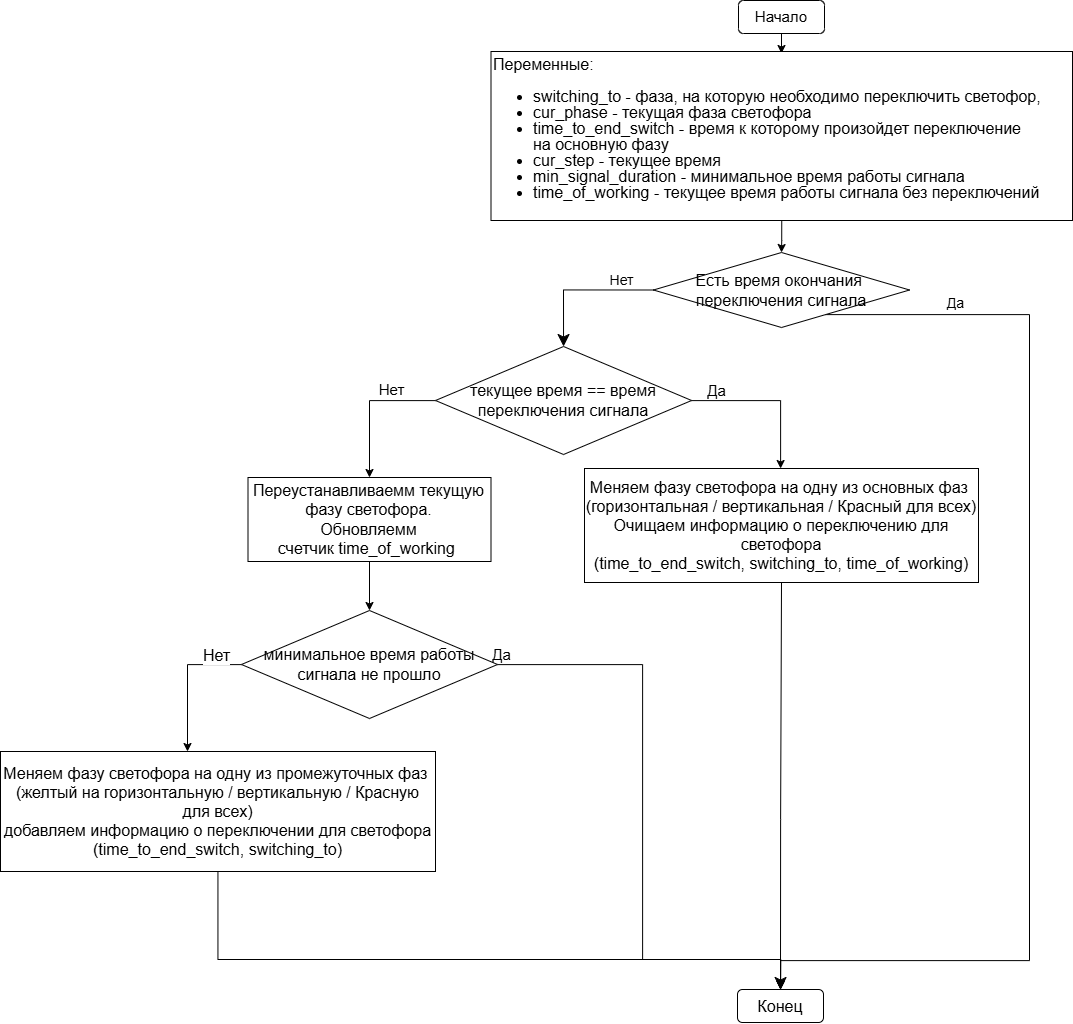

The diagram above was exported from draw.io. Its source (the exported page's mxGraphModel, read from the mxfile embedded in the PNG):
<mxGraphModel dx="1093" dy="1587" grid="0" gridSize="10" guides="1" tooltips="1" connect="1" arrows="1" fold="1" page="1" pageScale="1" pageWidth="827" pageHeight="1169" math="0" shadow="0">
  <root>
    <mxCell id="0" />
    <mxCell id="1" parent="0" />
    <mxCell id="IdtkndVOF2nGj0clVx2x-1" edge="1" parent="1" source="IdtkndVOF2nGj0clVx2x-2" style="edgeStyle=orthogonalEdgeStyle;rounded=0;orthogonalLoop=1;jettySize=auto;html=1;exitX=0.5;exitY=1;exitDx=0;exitDy=0;" target="IdtkndVOF2nGj0clVx2x-12" value="">
      <mxGeometry relative="1" as="geometry">
        <mxPoint x="833.0666666666666" y="136" as="sourcePoint" />
        <mxPoint x="833" y="77" as="targetPoint" />
      </mxGeometry>
    </mxCell>
    <mxCell id="IdtkndVOF2nGj0clVx2x-2" parent="1" style="rounded=1;whiteSpace=wrap;html=1;fontSize=15;" value="&lt;font&gt;Начало&lt;/font&gt;" vertex="1">
      <mxGeometry height="33" width="86" x="790" as="geometry" />
    </mxCell>
    <mxCell id="IdtkndVOF2nGj0clVx2x-3" edge="1" parent="1" source="IdtkndVOF2nGj0clVx2x-7" style="edgeStyle=orthogonalEdgeStyle;rounded=0;orthogonalLoop=1;jettySize=auto;html=1;entryX=0.5;entryY=0;entryDx=0;entryDy=0;endSize=10;" target="IdtkndVOF2nGj0clVx2x-10" value="">
      <mxGeometry relative="1" as="geometry">
        <Array as="points">
          <mxPoint x="1081" y="314" />
          <mxPoint x="1081" y="960" />
          <mxPoint x="832" y="960" />
        </Array>
        <mxPoint x="1061.5" y="454" as="targetPoint" />
      </mxGeometry>
    </mxCell>
    <mxCell id="IdtkndVOF2nGj0clVx2x-4" connectable="0" parent="IdtkndVOF2nGj0clVx2x-3" style="edgeLabel;html=1;align=center;verticalAlign=middle;resizable=0;points=[];fontSize=14;" value="Да" vertex="1">
      <mxGeometry relative="1" x="-0.6207" y="-1" as="geometry">
        <mxPoint x="-74" y="-22" as="offset" />
      </mxGeometry>
    </mxCell>
    <mxCell id="IdtkndVOF2nGj0clVx2x-5" edge="1" parent="1" source="IdtkndVOF2nGj0clVx2x-7" style="edgeStyle=orthogonalEdgeStyle;rounded=0;orthogonalLoop=1;jettySize=auto;html=1;entryX=0.5;entryY=0;entryDx=0;entryDy=0;endSize=10;exitX=0;exitY=0.5;exitDx=0;exitDy=0;" target="mTpnx7tRK3gOKg8eZHUJ-2">
      <mxGeometry relative="1" as="geometry">
        <Array as="points">
          <mxPoint x="615" y="290" />
        </Array>
        <mxPoint x="614.5" y="457" as="targetPoint" />
      </mxGeometry>
    </mxCell>
    <mxCell id="IdtkndVOF2nGj0clVx2x-6" connectable="0" parent="IdtkndVOF2nGj0clVx2x-5" style="edgeLabel;html=1;align=center;verticalAlign=middle;resizable=0;points=[];" value="&lt;font style=&quot;font-size: 14px;&quot;&gt;Нет&lt;/font&gt;" vertex="1">
      <mxGeometry relative="1" x="-0.5569" y="1" as="geometry">
        <mxPoint y="-12" as="offset" />
      </mxGeometry>
    </mxCell>
    <mxCell id="IdtkndVOF2nGj0clVx2x-7" parent="1" style="rhombus;whiteSpace=wrap;html=1;rounded=0;labelBackgroundColor=none;fontSize=16;" value="&lt;span&gt;Есть время окончания&amp;nbsp;&lt;/span&gt;&lt;div&gt;&lt;span&gt;переключения сигнала&lt;/span&gt;&lt;/div&gt;" vertex="1">
      <mxGeometry height="75" width="256.1" x="704.95" y="252" as="geometry" />
    </mxCell>
    <mxCell id="IdtkndVOF2nGj0clVx2x-10" parent="1" style="rounded=1;whiteSpace=wrap;html=1;fontSize=16;" value="&lt;font&gt;Конец&lt;/font&gt;" vertex="1">
      <mxGeometry height="33" width="86" x="789" y="989" as="geometry" />
    </mxCell>
    <mxCell id="IdtkndVOF2nGj0clVx2x-11" edge="1" parent="1" source="IdtkndVOF2nGj0clVx2x-12" style="edgeStyle=orthogonalEdgeStyle;rounded=0;orthogonalLoop=1;jettySize=auto;html=1;exitX=0.5;exitY=1;exitDx=0;exitDy=0;" target="IdtkndVOF2nGj0clVx2x-7">
      <mxGeometry relative="1" as="geometry">
        <mxPoint x="814.7142857142858" y="288" as="sourcePoint" />
      </mxGeometry>
    </mxCell>
    <mxCell id="IdtkndVOF2nGj0clVx2x-12" parent="1" style="whiteSpace=wrap;html=1;rounded=0;align=left;fontSize=16;" value="&lt;div style=&quot;line-height: 100%;&quot;&gt;&lt;span style=&quot;line-height: 100%;&quot;&gt;Переменные:&lt;/span&gt;&lt;div&gt;&lt;ul&gt;&lt;li&gt;&lt;span style=&quot;line-height: 100%;&quot;&gt;switching_to - фаза, на которую необходимо переключить светофор,&lt;/span&gt;&lt;/li&gt;&lt;li&gt;&lt;span style=&quot;line-height: 100%;&quot;&gt;cur_phase - текущая фаза светофора&lt;/span&gt;&lt;/li&gt;&lt;li&gt;&lt;span style=&quot;line-height: 100%;&quot;&gt;time_to_end_switch - время к которому произойдет переключение&lt;br&gt;&lt;/span&gt;&lt;font style=&quot;line-height: 100%;&quot;&gt;на основную фазу&lt;/font&gt;&lt;/li&gt;&lt;li&gt;&lt;span style=&quot;line-height: 100%;&quot;&gt;cur_step - текущее время&lt;/span&gt;&lt;/li&gt;&lt;li&gt;&lt;span style=&quot;line-height: 100%;&quot;&gt;min_signal_duration - минимальное время работы сигнала&lt;/span&gt;&lt;/li&gt;&lt;li&gt;&lt;span style=&quot;line-height: 100%;&quot;&gt;time_of_working - текущее время работы сигнала без переключений&lt;/span&gt;&lt;/li&gt;&lt;/ul&gt;&lt;/div&gt;&lt;/div&gt;" vertex="1">
      <mxGeometry height="169" width="581.5" x="542.5" y="51" as="geometry" />
    </mxCell>
    <mxCell id="IdtkndVOF2nGj0clVx2x-13" edge="1" parent="1" source="mTpnx7tRK3gOKg8eZHUJ-1" style="edgeStyle=orthogonalEdgeStyle;rounded=0;orthogonalLoop=1;jettySize=auto;html=1;entryX=0.5;entryY=0;entryDx=0;entryDy=0;exitX=0.5;exitY=1;exitDx=0;exitDy=0;" target="IdtkndVOF2nGj0clVx2x-10">
      <mxGeometry relative="1" as="geometry">
        <Array as="points">
          <mxPoint x="832" y="819" />
          <mxPoint x="832" y="819" />
        </Array>
        <mxPoint x="619" y="726" as="sourcePoint" />
      </mxGeometry>
    </mxCell>
    <mxCell id="mTpnx7tRK3gOKg8eZHUJ-1" parent="1" style="whiteSpace=wrap;html=1;rounded=0;" value="&lt;span style=&quot;font-size: 16px;&quot;&gt;Меняем фазу светофора на одну из основных фаз&amp;nbsp;&lt;/span&gt;&lt;div&gt;&lt;span style=&quot;font-size: 16px;&quot;&gt;(горизонтальная / вертикальная / Красный для всех)&lt;/span&gt;&lt;/div&gt;&lt;div&gt;&lt;span style=&quot;font-size: 16px;&quot;&gt;Очищаем информацию о переключению для светофора&lt;/span&gt;&lt;/div&gt;&lt;div&gt;&lt;span style=&quot;font-size: 16px;&quot;&gt;(&lt;/span&gt;&lt;span style=&quot;font-size: 16px; text-align: left; background-color: transparent; color: light-dark(rgb(0, 0, 0), rgb(255, 255, 255));&quot;&gt;time_to_end_switch,&amp;nbsp;&lt;/span&gt;&lt;span style=&quot;font-size: 16px; text-align: left; background-color: transparent; color: light-dark(rgb(0, 0, 0), rgb(255, 255, 255));&quot;&gt;switching_to&lt;/span&gt;&lt;span style=&quot;font-size: 16px; text-align: left; background-color: transparent; color: light-dark(rgb(0, 0, 0), rgb(255, 255, 255));&quot;&gt;,&amp;nbsp;&lt;/span&gt;&lt;span style=&quot;font-size: 16px; text-align: left; background-color: transparent; color: light-dark(rgb(0, 0, 0), rgb(255, 255, 255));&quot;&gt;time_of_working)&lt;/span&gt;&lt;/div&gt;" vertex="1">
      <mxGeometry height="114" width="394" x="636" y="468" as="geometry" />
    </mxCell>
    <mxCell id="mTpnx7tRK3gOKg8eZHUJ-6" edge="1" parent="1" source="mTpnx7tRK3gOKg8eZHUJ-2" style="edgeStyle=orthogonalEdgeStyle;rounded=0;orthogonalLoop=1;jettySize=auto;html=1;" target="mTpnx7tRK3gOKg8eZHUJ-1">
      <mxGeometry relative="1" as="geometry">
        <Array as="points">
          <mxPoint x="832" y="400" />
        </Array>
      </mxGeometry>
    </mxCell>
    <mxCell id="mTpnx7tRK3gOKg8eZHUJ-7" connectable="0" parent="mTpnx7tRK3gOKg8eZHUJ-6" style="edgeLabel;html=1;align=center;verticalAlign=middle;resizable=0;points=[];" value="&lt;font style=&quot;font-size: 15px;&quot;&gt;Да&lt;/font&gt;" vertex="1">
      <mxGeometry relative="1" x="-0.6912" y="2" as="geometry">
        <mxPoint y="-9" as="offset" />
      </mxGeometry>
    </mxCell>
    <mxCell id="mTpnx7tRK3gOKg8eZHUJ-9" edge="1" parent="1" source="mTpnx7tRK3gOKg8eZHUJ-2" style="edgeStyle=orthogonalEdgeStyle;rounded=0;orthogonalLoop=1;jettySize=auto;html=1;" target="mTpnx7tRK3gOKg8eZHUJ-8" value="">
      <mxGeometry relative="1" as="geometry">
        <Array as="points">
          <mxPoint x="421" y="400" />
        </Array>
      </mxGeometry>
    </mxCell>
    <mxCell id="mTpnx7tRK3gOKg8eZHUJ-11" connectable="0" parent="mTpnx7tRK3gOKg8eZHUJ-9" style="edgeLabel;html=1;align=center;verticalAlign=middle;resizable=0;points=[];" value="&lt;font style=&quot;font-size: 15px;&quot;&gt;Нет&lt;/font&gt;" vertex="1">
      <mxGeometry relative="1" x="-0.3567" y="3" as="geometry">
        <mxPoint x="1" y="-15" as="offset" />
      </mxGeometry>
    </mxCell>
    <mxCell id="mTpnx7tRK3gOKg8eZHUJ-2" parent="1" style="rhombus;whiteSpace=wrap;html=1;rounded=0;labelBackgroundColor=none;align=center;" value="&lt;div style=&quot;&quot;&gt;&lt;span style=&quot;background-color: transparent; color: light-dark(rgb(0, 0, 0), rgb(255, 255, 255)); font-size: 16px;&quot;&gt;текущее время == время&lt;/span&gt;&lt;/div&gt;&lt;div style=&quot;&quot;&gt;&lt;span style=&quot;background-color: transparent; color: light-dark(rgb(0, 0, 0), rgb(255, 255, 255)); font-size: 16px;&quot;&gt;переключения сигнала&lt;/span&gt;&lt;/div&gt;" vertex="1">
      <mxGeometry height="108" width="256.1" x="487" y="346" as="geometry" />
    </mxCell>
    <mxCell id="mTpnx7tRK3gOKg8eZHUJ-13" edge="1" parent="1" source="mTpnx7tRK3gOKg8eZHUJ-8" style="edgeStyle=orthogonalEdgeStyle;rounded=0;orthogonalLoop=1;jettySize=auto;html=1;entryX=0.5;entryY=0;entryDx=0;entryDy=0;" target="mTpnx7tRK3gOKg8eZHUJ-14" value="">
      <mxGeometry relative="1" as="geometry">
        <mxPoint x="248.5" y="734" as="targetPoint" />
      </mxGeometry>
    </mxCell>
    <mxCell id="mTpnx7tRK3gOKg8eZHUJ-8" parent="1" style="whiteSpace=wrap;html=1;rounded=0;labelBackgroundColor=none;align=center;" value="&lt;font style=&quot;font-size: 16px;&quot;&gt;Переустанавливаемм текущую фазу светофора.&lt;/font&gt;&lt;div&gt;&lt;font style=&quot;font-size: 16px;&quot;&gt;Обновляемм счетчик&amp;nbsp;&lt;span style=&quot;text-align: left; background-color: transparent; color: light-dark(rgb(0, 0, 0), rgb(255, 255, 255));&quot;&gt;time_of_working&lt;/span&gt;&lt;span style=&quot;text-align: left; background-color: transparent; color: light-dark(rgb(0, 0, 0), rgb(255, 255, 255));&quot;&gt;&amp;nbsp;&lt;/span&gt;&lt;/font&gt;&lt;/div&gt;" vertex="1">
      <mxGeometry height="84" width="243" x="299.5" y="477" as="geometry" />
    </mxCell>
    <mxCell id="mTpnx7tRK3gOKg8eZHUJ-18" edge="1" parent="1" source="mTpnx7tRK3gOKg8eZHUJ-14" style="edgeStyle=orthogonalEdgeStyle;rounded=0;orthogonalLoop=1;jettySize=auto;html=1;" target="IdtkndVOF2nGj0clVx2x-10">
      <mxGeometry relative="1" as="geometry">
        <Array as="points">
          <mxPoint x="694" y="664" />
          <mxPoint x="694" y="959" />
          <mxPoint x="832" y="959" />
        </Array>
      </mxGeometry>
    </mxCell>
    <mxCell id="mTpnx7tRK3gOKg8eZHUJ-19" connectable="0" parent="mTpnx7tRK3gOKg8eZHUJ-18" style="edgeLabel;html=1;align=center;verticalAlign=middle;resizable=0;points=[];fontSize=15;" value="Да" vertex="1">
      <mxGeometry relative="1" x="-0.7879" y="-1" as="geometry">
        <mxPoint x="-61" y="-12" as="offset" />
      </mxGeometry>
    </mxCell>
    <mxCell id="mTpnx7tRK3gOKg8eZHUJ-21" edge="1" parent="1" source="mTpnx7tRK3gOKg8eZHUJ-14" style="edgeStyle=orthogonalEdgeStyle;rounded=0;orthogonalLoop=1;jettySize=auto;html=1;" target="mTpnx7tRK3gOKg8eZHUJ-20" value="">
      <mxGeometry relative="1" as="geometry">
        <Array as="points">
          <mxPoint x="239" y="664" />
        </Array>
      </mxGeometry>
    </mxCell>
    <mxCell id="mTpnx7tRK3gOKg8eZHUJ-22" connectable="0" parent="mTpnx7tRK3gOKg8eZHUJ-21" style="edgeLabel;html=1;align=center;verticalAlign=middle;resizable=0;points=[];" value="&lt;font style=&quot;font-size: 16px;&quot;&gt;Нет&lt;/font&gt;" vertex="1">
      <mxGeometry relative="1" x="-0.5987" as="geometry">
        <mxPoint x="3" y="-10" as="offset" />
      </mxGeometry>
    </mxCell>
    <mxCell id="mTpnx7tRK3gOKg8eZHUJ-14" parent="1" style="rhombus;whiteSpace=wrap;html=1;rounded=0;labelBackgroundColor=none;align=center;" value="&lt;div style=&quot;&quot;&gt;&lt;span style=&quot;font-size: 16px; text-align: left;&quot;&gt;минимальное время работы сигнала не прошло&lt;/span&gt;&lt;/div&gt;" vertex="1">
      <mxGeometry height="108" width="256.1" x="292.95" y="610" as="geometry" />
    </mxCell>
    <mxCell id="mTpnx7tRK3gOKg8eZHUJ-23" edge="1" parent="1" source="mTpnx7tRK3gOKg8eZHUJ-20" style="edgeStyle=orthogonalEdgeStyle;rounded=0;orthogonalLoop=1;jettySize=auto;html=1;entryX=0.5;entryY=0;entryDx=0;entryDy=0;" target="IdtkndVOF2nGj0clVx2x-10">
      <mxGeometry relative="1" as="geometry">
        <Array as="points">
          <mxPoint x="270" y="959" />
          <mxPoint x="832" y="959" />
        </Array>
      </mxGeometry>
    </mxCell>
    <mxCell id="mTpnx7tRK3gOKg8eZHUJ-20" parent="1" style="whiteSpace=wrap;html=1;rounded=0;labelBackgroundColor=none;" value="&lt;span style=&quot;font-size: 16px;&quot;&gt;Меняем фазу светофора на одну из промежуточных фаз&amp;nbsp;&lt;/span&gt;&lt;div&gt;&lt;span style=&quot;font-size: 16px;&quot;&gt;(желтый на горизонтальную / вертикальную / Красную для всех)&lt;/span&gt;&lt;/div&gt;&lt;div&gt;&lt;span style=&quot;font-size: 16px;&quot;&gt;добавляем информацию о переключении для светофора&lt;/span&gt;&lt;/div&gt;&lt;div&gt;&lt;span style=&quot;font-size: 16px;&quot;&gt;(&lt;/span&gt;&lt;span style=&quot;font-size: 16px; text-align: left; background-color: transparent; color: light-dark(rgb(0, 0, 0), rgb(255, 255, 255));&quot;&gt;time_to_end_switch, &lt;/span&gt;&lt;span style=&quot;font-size: 16px; text-align: left; background-color: transparent; color: light-dark(rgb(0, 0, 0), rgb(255, 255, 255));&quot;&gt;switching_to&lt;/span&gt;&lt;span style=&quot;font-size: 16px; text-align: left; background-color: transparent; color: light-dark(rgb(0, 0, 0), rgb(255, 255, 255));&quot;&gt;)&lt;/span&gt;&lt;/div&gt;" vertex="1">
      <mxGeometry height="120" width="435" x="52" y="751" as="geometry" />
    </mxCell>
  </root>
</mxGraphModel>